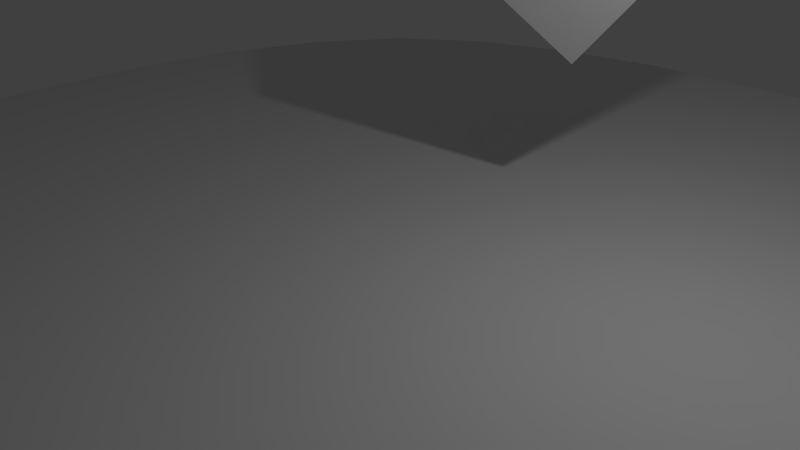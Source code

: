 # Source: debug_scene_1.blend  (saved by Blender 2.71.0; exported with 4.5.12 LTS)
import bpy
from mathutils import Matrix  # noqa: F401  (used for matrix-valued properties, if any)

bpy.ops.wm.read_factory_settings(use_empty=True)
scene = bpy.context.scene
scene.name = 'Scene'

# ---- collections
col_collection_1 = bpy.data.collections.new('Collection 1'); scene.collection.children.link(col_collection_1)

# ---- materials (node trees are filled in below, after node groups)
mat_material_001 = bpy.data.materials.new('Material.001')
mat_material_001.alpha_threshold = 0.0
mat_material_001.use_transparent_shadow = False
mat_material_001.diffuse_color = (0.64, 0.64, 0.64, 1.0)
mat_material_001.specular_color = (0.5, 0.5, 0.5)
mat_material_001.roughness = 0.5
mat_material_001.line_color = (0.0, 0.0, 0.0, 1.0)
mat_material = bpy.data.materials.new('Material')
mat_material.alpha_threshold = 0.0
mat_material.use_transparent_shadow = False
mat_material.roughness = 0.5
mat_material.line_color = (0.0, 0.0, 0.0, 1.0)

# ---- material node trees

# ---- world
world_world = bpy.data.worlds.new('World'); scene.world = world_world
world_world.color = (0.05088, 0.05088, 0.05088)
world_world.use_sun_shadow = False
world_world.sun_shadow_jitter_overblur = 0.0
world_world.cycles.sampling_method = 'MANUAL'
world_world.cycles.sample_map_resolution = 256

# ---- cameras
cam_camera_001 = bpy.data.cameras.new('Camera.001')
cam_camera_001.clip_end = 100.0
cam_camera_001.lens = 35.0
cam_camera_001.sensor_width = 32.0
cam_camera_001.sensor_height = 18.0
cam_camera_001.dof.focus_distance = 0.0
cam_camera_001.dof.aperture_fstop = 128.0
cam_camera = bpy.data.cameras.new('Camera')
cam_camera.clip_end = 100.0
cam_camera.lens = 35.0
cam_camera.sensor_width = 32.0
cam_camera.sensor_height = 18.0
cam_camera.ortho_scale = 7.314
cam_camera.dof.focus_distance = 0.0
cam_camera.dof.aperture_fstop = 128.0

# ---- lights
light_lamp_001 = bpy.data.lights.new('Lamp.001', 'POINT')
light_lamp_001.transmission_factor = 0.0
light_lamp_001.cutoff_distance = 30.0
light_lamp_001.energy = 100.0
light_lamp_001.shadow_buffer_clip_start = 1.001
light_lamp_001.shadow_soft_size = 0.1
light_lamp_001.shadow_maximum_resolution = 0.006
light_lamp_001.use_absolute_resolution = True
light_lamp_001.cycles.use_multiple_importance_sampling = False
light_lamp = bpy.data.lights.new('Lamp', 'POINT')
light_lamp.transmission_factor = 0.0
light_lamp.cutoff_distance = 30.0
light_lamp.energy = 100.0
light_lamp.shadow_buffer_clip_start = 1.001
light_lamp.shadow_soft_size = 0.1
light_lamp.shadow_maximum_resolution = 0.006
light_lamp.use_absolute_resolution = True
light_lamp.cycles.use_multiple_importance_sampling = False

# ---- meshes
me_cube_001 = bpy.data.meshes.new('Cube.001')
me_cube_001.from_pydata([(1.0, 1.0, -1.0), (1.0, -1.0, -1.0), (-1.0, -1.0, -1.0), (-1.0, 1.0, -1.0), (1.0, 1.0, 1.0), (1.0, -1.0, 1.0), (-1.0, -1.0, 1.0), (-1.0, 1.0, 1.0)], [], [(0, 1, 2), (7, 6, 5), (4, 5, 1), (5, 6, 2), (2, 6, 7), (4, 0, 3), (3, 0, 2), (4, 7, 5), (0, 4, 1), (1, 5, 2), (3, 2, 7), (7, 4, 3)])
me_cube_001.materials.append(mat_material_001)
me_cube_001.use_remesh_preserve_volume = False
me_cube_001.use_remesh_preserve_attributes = False
me_cube_001.use_mirror_vertex_groups = False
me_cube_001.update()
me_cube = bpy.data.meshes.new('Cube')
me_cube.from_pydata([(1.0, 1.0, -1.0), (1.0, -1.0, -1.0), (-1.0, -1.0, -1.0), (-1.0, 1.0, -1.0), (1.0, 1.0, 1.0), (1.0, -1.0, 1.0), (-1.0, -1.0, 1.0), (-1.0, 1.0, 1.0), (1.195, -1.031e-07, -1.195), (2.223e-07, 1.195, -1.195), (1.195, 1.195, 2.611e-08), (0.0, -1.195, -1.195), (1.195, -1.195, 0.0), (-1.195, 3.763e-07, -1.195), (-1.195, -1.195, 0.0), (-1.195, 1.195, 0.0), (1.195, -6.322e-07, 1.195), (2.558e-07, 1.195, 1.195), (-5.8e-07, -1.195, 1.195), (-1.195, 1.962e-07, 1.195), (1.192e-07, 1.726e-07, -1.544), (-1.891e-07, -1.816e-07, 1.544), (1.544, -2.904e-07, 2.206e-08), (-4.512e-07, -1.544, 0.0), (-1.544, 3.008e-07, 0.0), (4.2e-07, 1.544, 2.206e-08), (1.155, -0.5297, -1.155), (-0.5297, 1.155, -1.155), (1.155, 1.155, 0.5297), (-0.5297, -1.155, -1.155), (1.155, -1.155, 0.5297), (-1.155, 0.5297, -1.155), (-1.155, -1.155, 0.5297), (-1.155, 1.155, 0.5297), (1.155, -0.5297, 1.155), (-0.5297, 1.155, 1.155), (-0.5297, -1.155, 1.155), (-1.155, 0.5297, 1.155), (1.155, 0.5297, -1.155), (0.5297, 1.155, -1.155), (1.155, 1.155, -0.5297), (0.5297, -1.155, -1.155), (1.155, -1.155, -0.5297), (-1.155, -0.5297, -1.155), (-1.155, -1.155, -0.5297), (-1.155, 1.155, -0.5297), (1.155, 0.5297, 1.155), (0.5297, 1.155, 1.155), (0.5297, -1.155, 1.155), (-1.155, -0.5297, 1.155), (-0.6591, 2.887e-07, -1.482), (0.6591, 2.751e-08, -1.482), (1.872e-07, 0.6591, -1.482), (5.64e-08, -0.6591, -1.482), (-4.154e-07, -0.6591, 1.482), (4.352e-08, 0.6591, 1.482), (0.6591, -4.362e-07, 1.482), (-0.6591, 1.586e-08, 1.482), (1.482, -0.6591, 1.372e-08), (1.482, 0.6591, 3.273e-08), (1.482, -2.127e-07, -0.6591), (1.482, -4.974e-07, 0.6591), (-0.6591, -1.482, -1.323e-08), (0.6591, -1.482, -3.557e-09), (-2.465e-07, -1.482, -0.6591), (-5.587e-07, -1.482, 0.6591), (-1.482, 0.6591, -3.285e-09), (-1.482, -0.6591, -1.052e-08), (-1.482, 3.624e-07, -0.6591), (-1.482, 2.718e-07, 0.6591), (-0.6591, 1.482, 1.675e-08), (0.6591, 1.482, 3.327e-08), (3.636e-07, 1.482, 0.6591), (3.474e-07, 1.482, -0.6591), (-0.6289, -0.637, -1.417), (-0.637, -0.6289, 1.417), (1.417, -0.6289, 0.637), (-0.6289, -1.417, 0.637), (-1.417, 0.6289, 0.637), (-0.6289, 1.417, -0.637), (-0.6289, 0.637, -1.417), (0.6289, 0.637, -1.417), (0.6289, -0.637, -1.417), (0.637, -0.6289, 1.417), (0.637, 0.6289, 1.417), (-0.637, 0.6289, 1.417), (1.417, -0.6289, -0.637), (1.417, 0.6289, -0.637), (1.417, 0.6289, 0.637), (-0.6289, -1.417, -0.637), (0.6289, -1.417, -0.637), (0.6289, -1.417, 0.637), (-1.417, 0.6289, -0.637), (-1.417, -0.6289, -0.637), (-1.417, -0.6289, 0.637), (-0.6289, 1.417, 0.637), (0.6289, 1.417, 0.637), (0.6289, 1.417, -0.637), (1.094, -0.776, -1.094), (-0.776, 1.094, -1.094), (1.094, 1.094, 0.776), (-0.776, -1.094, -1.094), (1.094, -1.094, 0.776), (-1.094, 0.776, -1.094), (-1.094, -1.094, 0.776), (-1.094, 1.094, 0.776), (1.094, -0.776, 1.094), (-0.776, 1.094, 1.094), (-0.776, -1.094, 1.094), (-1.094, 0.776, 1.094), (1.094, 0.776, -1.094), (0.776, 1.094, -1.094), (1.094, 1.094, -0.776), (0.776, -1.094, -1.094), (1.094, -1.094, -0.776), (-1.094, -0.776, -1.094), (-1.094, -1.094, -0.776), (-1.094, 1.094, -0.776), (1.094, 0.776, 1.094), (0.776, 1.094, 1.094), (0.776, -1.094, 1.094), (-1.094, -0.776, 1.094), (-0.95, 3.395e-07, -1.373), (0.95, -3.969e-08, -1.373), (2.12e-07, 0.9501, -1.373), (8.86e-08, -0.3351, -1.54), (-5.083e-07, -0.95, 1.373), (1.566e-07, 0.95, 1.373), (0.9501, -5.449e-07, 1.373), (-0.3351, -8.285e-08, 1.54), (1.373, -0.9501, 3.826e-09), (1.373, 0.9501, 2.83e-08), (1.373, -1.626e-07, -0.9502), (1.54, -4.028e-07, 0.3351), (-0.9501, -1.373, -9.599e-09), (0.9501, -1.373, -6.51e-09), (-1.283e-07, -1.373, -0.9501), (-5.153e-07, -1.54, 0.3351), (-1.373, 0.9501, -1.082e-09), (-1.373, -0.9501, -8.199e-09), (-1.373, 3.788e-07, -0.9502), (-1.54, 2.933e-07, 0.3351), (-0.9501, 1.373, 8.94e-09), (0.9501, 1.373, 2.941e-08), (3.202e-07, 1.373, 0.9502), (3.914e-07, 1.54, -0.3351), (1.189, -0.2681, -1.189), (-0.268, 1.189, -1.189), (1.189, 1.189, 0.2681), (-0.268, -1.189, -1.189), (1.189, -1.189, 0.2681), (-1.189, 0.2681, -1.189), (-1.189, -1.189, 0.2681), (-1.189, 1.189, 0.2681), (1.189, -0.268, 1.189), (-0.2681, 1.189, 1.189), (-0.2681, -1.189, 1.189), (-1.189, 0.268, 1.189), (1.189, 0.2681, -1.189), (0.268, 1.189, -1.189), (1.189, 1.189, -0.2681), (0.268, -1.189, -1.189), (1.189, -1.189, -0.2681), (-1.189, -0.2681, -1.189), (-1.189, -1.189, -0.2681), (-1.189, 1.189, -0.2681), (1.189, 0.268, 1.189), (0.2681, 1.189, 1.189), (0.268, -1.189, 1.189), (-1.189, -0.268, 1.189), (-0.3352, 2.323e-07, -1.54), (0.3352, 9.986e-08, -1.54), (1.564e-07, 0.3351, -1.54), (2.744e-08, -0.9501, -1.373), (-3.042e-07, -0.3352, 1.54), (-7.101e-08, 0.3352, 1.54), (0.3351, -3.123e-07, 1.54), (-0.9501, 1.1e-07, 1.373), (1.54, -0.3352, 1.663e-08), (1.54, 0.3352, 2.659e-08), (1.54, -2.582e-07, -0.3351), (1.373, -5.779e-07, 0.9501), (-0.3352, -1.54, -8.191e-09), (0.3352, -1.54, -4.552e-09), (-3.56e-07, -1.54, -0.3351), (-5.837e-07, -1.373, 0.9502), (-1.54, 0.3352, -1.335e-09), (-1.54, -0.3352, -6.987e-09), (-1.54, 3.389e-07, -0.3351), (-1.373, 2.425e-07, 0.9501), (-0.3352, 1.54, 1.939e-08), (0.3352, 1.54, 2.95e-08), (4e-07, 1.54, 0.3351), (2.96e-07, 1.373, -0.9501), (-0.9124, -0.5942, -1.317), (-0.3193, -0.6558, -1.474), (-0.6519, -0.3234, -1.475), (-0.5899, -0.9161, -1.317), (-0.5942, -0.9124, 1.317), (-0.6558, -0.3193, 1.474), (-0.3234, -0.6519, 1.475), (-0.9161, -0.5899, 1.317), (1.317, -0.9124, 0.5942), (1.474, -0.3193, 0.6558), (1.475, -0.6519, 0.3234), (1.317, -0.5899, 0.9161), (-0.9124, -1.317, 0.5942), (-0.3193, -1.474, 0.6558), (-0.6519, -1.475, 0.3234), (-0.5899, -1.317, 0.9162), (-1.317, 0.9124, 0.5942), (-1.474, 0.3193, 0.6558), (-1.475, 0.6519, 0.3234), (-1.317, 0.5899, 0.9161), (-0.9124, 1.317, -0.5942), (-0.3193, 1.474, -0.6558), (-0.6519, 1.475, -0.3234), (-0.5899, 1.317, -0.9161), (-0.9124, 0.5942, -1.317), (-0.3193, 0.6558, -1.474), (-0.5899, 0.9161, -1.317), (-0.6519, 0.3234, -1.475), (0.3193, 0.6558, -1.474), (0.9124, 0.5942, -1.317), (0.5899, 0.9161, -1.317), (0.6519, 0.3234, -1.475), (0.3193, -0.6558, -1.474), (0.9124, -0.5942, -1.317), (0.6519, -0.3234, -1.475), (0.5899, -0.9161, -1.317), (0.5942, -0.9124, 1.317), (0.6558, -0.3193, 1.474), (0.9161, -0.5899, 1.317), (0.3234, -0.6519, 1.475), (0.6558, 0.3193, 1.474), (0.5942, 0.9124, 1.317), (0.9161, 0.5899, 1.317), (0.3234, 0.6519, 1.475), (-0.6558, 0.3193, 1.474), (-0.5942, 0.9124, 1.317), (-0.3234, 0.6519, 1.475), (-0.9161, 0.5899, 1.317), (1.317, -0.9124, -0.5942), (1.474, -0.3193, -0.6558), (1.317, -0.5899, -0.9162), (1.475, -0.6519, -0.3234), (1.474, 0.3193, -0.6558), (1.317, 0.9124, -0.5942), (1.317, 0.5899, -0.9162), (1.475, 0.6519, -0.3234), (1.474, 0.3193, 0.6558), (1.317, 0.9124, 0.5942), (1.475, 0.6519, 0.3234), (1.317, 0.5899, 0.9161), (-0.9124, -1.317, -0.5942), (-0.3193, -1.474, -0.6558), (-0.5899, -1.317, -0.9161), (-0.6519, -1.475, -0.3234), (0.3193, -1.474, -0.6558), (0.9124, -1.317, -0.5942), (0.5899, -1.317, -0.9161), (0.6519, -1.475, -0.3234), (0.3193, -1.474, 0.6558), (0.9124, -1.317, 0.5942), (0.6519, -1.475, 0.3234), (0.5899, -1.317, 0.9162), (-1.317, 0.9124, -0.5942), (-1.474, 0.3193, -0.6558), (-1.317, 0.5899, -0.9162), (-1.475, 0.6519, -0.3234), (-1.474, -0.3193, -0.6558), (-1.317, -0.9124, -0.5942), (-1.317, -0.5899, -0.9162), (-1.475, -0.6519, -0.3234), (-1.474, -0.3193, 0.6558), (-1.317, -0.9124, 0.5942), (-1.475, -0.6519, 0.3234), (-1.317, -0.5899, 0.9161), (-0.9124, 1.317, 0.5942), (-0.3193, 1.474, 0.6558), (-0.5899, 1.317, 0.9162), (-0.6519, 1.475, 0.3234), (0.3193, 1.474, 0.6558), (0.9124, 1.317, 0.5942), (0.5899, 1.317, 0.9162), (0.6519, 1.475, 0.3234), (0.3193, 1.474, -0.6558), (0.9124, 1.317, -0.5942), (0.6519, 1.475, -0.3234), (0.5899, 1.317, -0.9161), (-0.858, -0.8616, -1.23), (-0.8616, -0.858, 1.23), (1.23, -0.858, 0.8616), (-0.858, -1.23, 0.8617), (-1.23, 0.858, 0.8616), (-0.858, 1.23, -0.8616), (-0.9429, 0.3016, -1.366), (0.3314, 0.3334, -1.535), (0.2991, -0.9455, -1.365), (0.3016, -0.9429, 1.366), (0.3334, 0.3314, 1.535), (-0.9455, 0.2991, 1.365), (1.366, -0.943, -0.3016), (1.535, 0.3314, -0.3334), (1.365, 0.2991, 0.9455), (-0.943, -1.366, -0.3016), (0.3314, -1.535, -0.3334), (0.2992, -1.365, 0.9456), (-1.366, 0.943, -0.3016), (-1.535, -0.3314, -0.3334), (-1.365, -0.2991, 0.9455), (-0.943, 1.366, 0.3016), (0.3314, 1.535, 0.3334), (0.2992, 1.365, -0.9455), (-0.9429, -0.3016, -1.366), (-0.3314, -0.3334, -1.535), (-0.2991, -0.9455, -1.365), (-0.3016, -0.9429, 1.366), (-0.3334, -0.3314, 1.535), (-0.9455, -0.2991, 1.365), (1.366, -0.943, 0.3016), (1.535, -0.3314, 0.3334), (1.365, -0.2992, 0.9455), (-0.943, -1.366, 0.3016), (-0.3314, -1.535, 0.3334), (-0.2992, -1.365, 0.9456), (-1.366, 0.943, 0.3016), (-1.535, 0.3314, 0.3334), (-1.365, 0.2991, 0.9455), (-0.943, 1.366, -0.3016), (-0.3314, 1.535, -0.3334), (-0.2991, 1.365, -0.9455), (-0.858, 0.8616, -1.23), (-0.2991, 0.9455, -1.365), (-0.3314, 0.3334, -1.535), (0.2991, 0.9455, -1.365), (0.858, 0.8616, -1.23), (0.9429, 0.3016, -1.366), (0.3314, -0.3334, -1.535), (0.9429, -0.3016, -1.366), (0.858, -0.8616, -1.23), (0.8616, -0.858, 1.23), (0.9455, -0.2992, 1.365), (0.3334, -0.3314, 1.535), (0.9455, 0.2991, 1.365), (0.8616, 0.858, 1.23), (0.3016, 0.9429, 1.366), (-0.3334, 0.3314, 1.535), (-0.3016, 0.9429, 1.366), (-0.8616, 0.858, 1.23), (1.23, -0.858, -0.8617), (1.365, -0.2992, -0.9456), (1.535, -0.3314, -0.3334), (1.365, 0.2992, -0.9456), (1.23, 0.858, -0.8617), (1.366, 0.943, -0.3016), (1.535, 0.3314, 0.3334), (1.366, 0.943, 0.3016), (1.23, 0.858, 0.8616), (-0.858, -1.23, -0.8616), (-0.2991, -1.365, -0.9455), (-0.3314, -1.535, -0.3334), (0.2991, -1.365, -0.9455), (0.858, -1.23, -0.8616), (0.943, -1.366, -0.3016), (0.3314, -1.535, 0.3334), (0.943, -1.366, 0.3016), (0.858, -1.23, 0.8617), (-1.23, 0.858, -0.8617), (-1.365, 0.2992, -0.9456), (-1.535, 0.3314, -0.3334), (-1.365, -0.2992, -0.9456), (-1.23, -0.858, -0.8617), (-1.366, -0.943, -0.3016), (-1.535, -0.3314, 0.3334), (-1.366, -0.943, 0.3016), (-1.23, -0.858, 0.8616), (-0.858, 1.23, 0.8617), (-0.2992, 1.365, 0.9456), (-0.3314, 1.535, 0.3334), (0.2992, 1.365, 0.9456), (0.858, 1.23, 0.8617), (0.943, 1.366, 0.3016), (0.3314, 1.535, -0.3334), (0.943, 1.366, -0.3016), (0.858, 1.23, -0.8616)], [], [(290, 101, 2, 115), (291, 121, 6, 108), (292, 106, 5, 102), (293, 108, 6, 104), (294, 109, 7, 105), (295, 99, 3, 117), (296, 122, 13, 151), (297, 171, 20, 172), (298, 161, 11, 173), (299, 126, 18, 168), (300, 175, 21, 176), (301, 157, 19, 177), (302, 130, 12, 162), (303, 179, 22, 180), (304, 166, 16, 181), (305, 134, 14, 164), (306, 183, 23, 184), (307, 168, 18, 185), (308, 138, 15, 165), (309, 187, 24, 188), (310, 169, 19, 189), (311, 142, 15, 153), (312, 191, 25, 192), (313, 159, 9, 193), (314, 194, 43, 163), (315, 195, 74, 196), (316, 149, 29, 197), (317, 198, 36, 156), (318, 199, 75, 200), (319, 169, 49, 201), (320, 202, 30, 150), (321, 203, 76, 204), (322, 154, 34, 205), (323, 206, 32, 152), (324, 207, 77, 208), (325, 156, 36, 209), (326, 210, 33, 153), (327, 211, 78, 212), (328, 157, 37, 213), (329, 214, 45, 165), (330, 215, 79, 216), (331, 147, 27, 217), (332, 218, 31, 103), (333, 219, 80, 220), (334, 170, 50, 221), (335, 222, 52, 124), (336, 223, 81, 224), (337, 123, 51, 225), (338, 226, 53, 125), (339, 227, 82, 228), (340, 113, 41, 229), (341, 230, 48, 120), (342, 231, 83, 232), (343, 174, 54, 233), (344, 234, 56, 128), (345, 235, 84, 236), (346, 127, 55, 237), (347, 238, 57, 129), (348, 239, 85, 240), (349, 109, 37, 241), (350, 242, 42, 114), (351, 243, 86, 244), (352, 178, 58, 245), (353, 246, 60, 132), (354, 247, 87, 248), (355, 131, 59, 249), (356, 250, 61, 133), (357, 251, 88, 252), (358, 118, 46, 253), (359, 254, 44, 116), (360, 255, 89, 256), (361, 182, 62, 257), (362, 258, 64, 136), (363, 259, 90, 260), (364, 135, 63, 261), (365, 262, 65, 137), (366, 263, 91, 264), (367, 120, 48, 265), (368, 266, 45, 117), (369, 267, 92, 268), (370, 186, 66, 269), (371, 270, 68, 140), (372, 271, 93, 272), (373, 139, 67, 273), (374, 274, 69, 141), (375, 275, 94, 276), (376, 121, 49, 277), (377, 278, 33, 105), (378, 279, 95, 280), (379, 190, 70, 281), (380, 282, 72, 144), (381, 283, 96, 284), (382, 143, 71, 285), (383, 286, 73, 145), (384, 287, 97, 288), (385, 111, 39, 289), (194, 290, 115, 43), (74, 197, 290, 194), (197, 29, 101, 290), (198, 291, 108, 36), (75, 201, 291, 198), (201, 49, 121, 291), (202, 292, 102, 30), (76, 205, 292, 202), (205, 34, 106, 292), (206, 293, 104, 32), (77, 209, 293, 206), (209, 36, 108, 293), (210, 294, 105, 33), (78, 213, 294, 210), (213, 37, 109, 294), (214, 295, 117, 45), (79, 217, 295, 214), (217, 27, 99, 295), (218, 296, 151, 31), (80, 221, 296, 218), (221, 50, 122, 296), (222, 297, 172, 52), (81, 225, 297, 222), (225, 51, 171, 297), (226, 298, 173, 53), (82, 229, 298, 226), (229, 41, 161, 298), (230, 299, 168, 48), (83, 233, 299, 230), (233, 54, 126, 299), (234, 300, 176, 56), (84, 237, 300, 234), (237, 55, 175, 300), (238, 301, 177, 57), (85, 241, 301, 238), (241, 37, 157, 301), (242, 302, 162, 42), (86, 245, 302, 242), (245, 58, 130, 302), (246, 303, 180, 60), (87, 249, 303, 246), (249, 59, 179, 303), (250, 304, 181, 61), (88, 253, 304, 250), (253, 46, 166, 304), (254, 305, 164, 44), (89, 257, 305, 254), (257, 62, 134, 305), (258, 306, 184, 64), (90, 261, 306, 258), (261, 63, 183, 306), (262, 307, 185, 65), (91, 265, 307, 262), (265, 48, 168, 307), (266, 308, 165, 45), (92, 269, 308, 266), (269, 66, 138, 308), (270, 309, 188, 68), (93, 273, 309, 270), (273, 67, 187, 309), (274, 310, 189, 69), (94, 277, 310, 274), (277, 49, 169, 310), (278, 311, 153, 33), (95, 281, 311, 278), (281, 70, 142, 311), (282, 312, 192, 72), (96, 285, 312, 282), (285, 71, 191, 312), (286, 313, 193, 73), (97, 289, 313, 286), (289, 39, 159, 313), (122, 314, 163, 13), (50, 196, 314, 122), (196, 74, 194, 314), (170, 315, 196, 50), (20, 125, 315, 170), (125, 53, 195, 315), (195, 316, 197, 74), (53, 173, 316, 195), (173, 11, 149, 316), (126, 317, 156, 18), (54, 200, 317, 126), (200, 75, 198, 317), (174, 318, 200, 54), (21, 129, 318, 174), (129, 57, 199, 318), (199, 319, 201, 75), (57, 177, 319, 199), (177, 19, 169, 319), (130, 320, 150, 12), (58, 204, 320, 130), (204, 76, 202, 320), (178, 321, 204, 58), (22, 133, 321, 178), (133, 61, 203, 321), (203, 322, 205, 76), (61, 181, 322, 203), (181, 16, 154, 322), (134, 323, 152, 14), (62, 208, 323, 134), (208, 77, 206, 323), (182, 324, 208, 62), (23, 137, 324, 182), (137, 65, 207, 324), (207, 325, 209, 77), (65, 185, 325, 207), (185, 18, 156, 325), (138, 326, 153, 15), (66, 212, 326, 138), (212, 78, 210, 326), (186, 327, 212, 66), (24, 141, 327, 186), (141, 69, 211, 327), (211, 328, 213, 78), (69, 189, 328, 211), (189, 19, 157, 328), (142, 329, 165, 15), (70, 216, 329, 142), (216, 79, 214, 329), (190, 330, 216, 70), (25, 145, 330, 190), (145, 73, 215, 330), (215, 331, 217, 79), (73, 193, 331, 215), (193, 9, 147, 331), (99, 332, 103, 3), (27, 220, 332, 99), (220, 80, 218, 332), (147, 333, 220, 27), (9, 124, 333, 147), (124, 52, 219, 333), (219, 334, 221, 80), (52, 172, 334, 219), (172, 20, 170, 334), (159, 335, 124, 9), (39, 224, 335, 159), (224, 81, 222, 335), (111, 336, 224, 39), (0, 110, 336, 111), (110, 38, 223, 336), (223, 337, 225, 81), (38, 158, 337, 223), (158, 8, 123, 337), (171, 338, 125, 20), (51, 228, 338, 171), (228, 82, 226, 338), (123, 339, 228, 51), (8, 146, 339, 123), (146, 26, 227, 339), (227, 340, 229, 82), (26, 98, 340, 227), (98, 1, 113, 340), (106, 341, 120, 5), (34, 232, 341, 106), (232, 83, 230, 341), (154, 342, 232, 34), (16, 128, 342, 154), (128, 56, 231, 342), (231, 343, 233, 83), (56, 176, 343, 231), (176, 21, 174, 343), (166, 344, 128, 16), (46, 236, 344, 166), (236, 84, 234, 344), (118, 345, 236, 46), (4, 119, 345, 118), (119, 47, 235, 345), (235, 346, 237, 84), (47, 167, 346, 235), (167, 17, 127, 346), (175, 347, 129, 21), (55, 240, 347, 175), (240, 85, 238, 347), (127, 348, 240, 55), (17, 155, 348, 127), (155, 35, 239, 348), (239, 349, 241, 85), (35, 107, 349, 239), (107, 7, 109, 349), (98, 350, 114, 1), (26, 244, 350, 98), (244, 86, 242, 350), (146, 351, 244, 26), (8, 132, 351, 146), (132, 60, 243, 351), (243, 352, 245, 86), (60, 180, 352, 243), (180, 22, 178, 352), (158, 353, 132, 8), (38, 248, 353, 158), (248, 87, 246, 353), (110, 354, 248, 38), (0, 112, 354, 110), (112, 40, 247, 354), (247, 355, 249, 87), (40, 160, 355, 247), (160, 10, 131, 355), (179, 356, 133, 22), (59, 252, 356, 179), (252, 88, 250, 356), (131, 357, 252, 59), (10, 148, 357, 131), (148, 28, 251, 357), (251, 358, 253, 88), (28, 100, 358, 251), (100, 4, 118, 358), (101, 359, 116, 2), (29, 256, 359, 101), (256, 89, 254, 359), (149, 360, 256, 29), (11, 136, 360, 149), (136, 64, 255, 360), (255, 361, 257, 89), (64, 184, 361, 255), (184, 23, 182, 361), (161, 362, 136, 11), (41, 260, 362, 161), (260, 90, 258, 362), (113, 363, 260, 41), (1, 114, 363, 113), (114, 42, 259, 363), (259, 364, 261, 90), (42, 162, 364, 259), (162, 12, 135, 364), (183, 365, 137, 23), (63, 264, 365, 183), (264, 91, 262, 365), (135, 366, 264, 63), (12, 150, 366, 135), (150, 30, 263, 366), (263, 367, 265, 91), (30, 102, 367, 263), (102, 5, 120, 367), (103, 368, 117, 3), (31, 268, 368, 103), (268, 92, 266, 368), (151, 369, 268, 31), (13, 140, 369, 151), (140, 68, 267, 369), (267, 370, 269, 92), (68, 188, 370, 267), (188, 24, 186, 370), (163, 371, 140, 13), (43, 272, 371, 163), (272, 93, 270, 371), (115, 372, 272, 43), (2, 116, 372, 115), (116, 44, 271, 372), (271, 373, 273, 93), (44, 164, 373, 271), (164, 14, 139, 373), (187, 374, 141, 24), (67, 276, 374, 187), (276, 94, 274, 374), (139, 375, 276, 67), (14, 152, 375, 139), (152, 32, 275, 375), (275, 376, 277, 94), (32, 104, 376, 275), (104, 6, 121, 376), (107, 377, 105, 7), (35, 280, 377, 107), (280, 95, 278, 377), (155, 378, 280, 35), (17, 144, 378, 155), (144, 72, 279, 378), (279, 379, 281, 95), (72, 192, 379, 279), (192, 25, 190, 379), (167, 380, 144, 17), (47, 284, 380, 167), (284, 96, 282, 380), (119, 381, 284, 47), (4, 100, 381, 119), (100, 28, 283, 381), (283, 382, 285, 96), (28, 148, 382, 283), (148, 10, 143, 382), (191, 383, 145, 25), (71, 288, 383, 191), (288, 97, 286, 383), (143, 384, 288, 71), (10, 160, 384, 143), (160, 40, 287, 384), (287, 385, 289, 97), (40, 112, 385, 287), (112, 0, 111, 385)])
me_cube.materials.append(mat_material)
me_cube.use_remesh_preserve_volume = False
me_cube.use_remesh_preserve_attributes = False
me_cube.use_mirror_vertex_groups = False
me_cube.update()

# ---- objects
ob_cube_001 = bpy.data.objects.new('Cube.001', me_cube_001)
ob_lamp_001 = bpy.data.objects.new('Lamp.001', light_lamp_001)
ob_camera_001 = bpy.data.objects.new('Camera.001', cam_camera_001)
ob_cube = bpy.data.objects.new('Cube', me_cube)
ob_lamp = bpy.data.objects.new('Lamp', light_lamp)
ob_camera = bpy.data.objects.new('Camera', cam_camera)

# ---- transforms, parenting, visibility, modifiers, constraints
ob_cube_001.location = (1.0, 3.0, 4.0)
ob_cube_001.rotation_euler = (-1.79e-08, 0.6981, 0.5236)
ob_cube_001.scale = (1.0, 0.5, 1.5)
ob_cube_001.lineart.crease_threshold = 0.0
ob_lamp_001.location = (4.076, 1.005, 5.904)
ob_lamp_001.rotation_euler = (0.6503, 0.05522, 1.866)
ob_lamp_001.scale = (1.0, 1.0, 1.0)
ob_lamp_001.lineart.crease_threshold = 0.0
ob_camera_001.location = (7.481, -6.508, 5.344)
ob_camera_001.rotation_euler = (1.109, 0.01082, 0.8149)
ob_camera_001.scale = (1.0, 1.0, 1.0)
ob_camera_001.lineart.crease_threshold = 0.0
ob_cube.location = (0.0, 0.0, -0.01479)
ob_cube.scale = (6.479, 6.479, 0.03239)
ob_cube.lock_rotations_4d = False
ob_cube.empty_display_type = 'ARROWS'
ob_cube.lineart.crease_threshold = 0.0
ob_lamp.location = (4.076, 1.005, 5.904)
ob_lamp.rotation_euler = (0.6503, 0.05522, 1.866)
ob_lamp.lock_rotations_4d = False
ob_lamp.empty_display_type = 'ARROWS'
ob_lamp.color = (0.0, 0.0, 0.0, 0.0)
ob_lamp.lineart.crease_threshold = 0.0
ob_camera.location = (7.481, -6.508, 5.344)
ob_camera.rotation_euler = (1.109, 0.01082, 0.8149)
ob_camera.lock_rotations_4d = False
ob_camera.empty_display_type = 'ARROWS'
ob_camera.color = (0.0, 0.0, 0.0, 0.0)
ob_camera.display_type = 'WIRE'
ob_camera.lineart.crease_threshold = 0.0

# ---- collection membership
col_collection_1.objects.link(ob_cube_001)
col_collection_1.objects.link(ob_lamp_001)
col_collection_1.objects.link(ob_camera_001)
col_collection_1.objects.link(ob_cube)
col_collection_1.objects.link(ob_lamp)
col_collection_1.objects.link(ob_camera)

# ---- scene / render settings (as saved in the file)
scene.camera = ob_camera
scene.frame_start = 1; scene.frame_end = 250; scene.frame_set(1)
scene.render.engine = 'BLENDER_EEVEE_NEXT'
scene.render.resolution_percentage = 50
scene.render.dither_intensity = 0.0
scene.cycles.use_denoising = False
scene.cycles.samples = 10
scene.cycles.sampling_pattern = 'TABULATED_SOBOL'
scene.cycles.light_sampling_threshold = 0.0
scene.cycles.use_adaptive_sampling = False
scene.cycles.use_light_tree = False
scene.cycles.blur_glossy = 0.0
scene.cycles.volume_bounces = 1
scene.cycles.pixel_filter_type = 'GAUSSIAN'
scene.cycles.sample_clamp_indirect = 0.0
scene.view_settings.view_transform = 'Standard'
bpy.context.view_layer.update()
